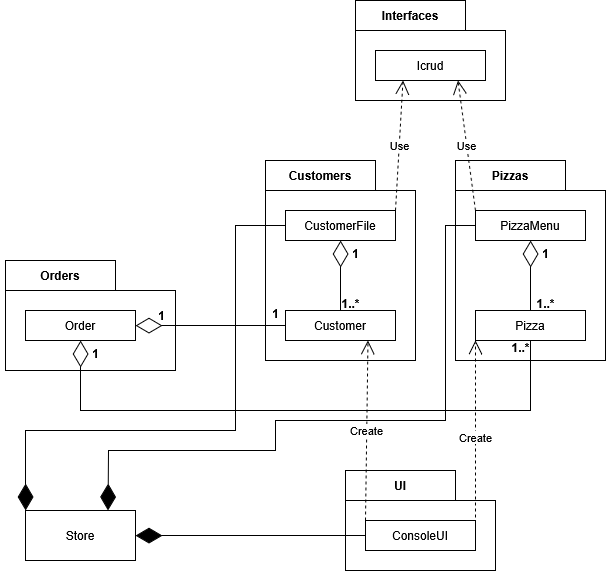

The diagram above was exported from draw.io. Its source (the exported page's mxGraphModel, read from the mxfile embedded in the PNG):
<mxGraphModel dx="1165" dy="743" grid="1" gridSize="10" guides="1" tooltips="1" connect="1" arrows="1" fold="1" page="1" pageScale="1" pageWidth="827" pageHeight="1169" math="0" shadow="0">
  <root>
    <mxCell id="0" />
    <mxCell id="1" parent="0" />
    <mxCell id="taB55-nC5Tu54G9NNAMW-20" value="Customers" style="shape=folder;fontStyle=1;tabWidth=110;tabHeight=30;tabPosition=left;html=1;boundedLbl=1;labelInHeader=1;container=1;collapsible=0;recursiveResize=0;whiteSpace=wrap;" vertex="1" parent="1">
      <mxGeometry x="374" y="270" width="150" height="200" as="geometry" />
    </mxCell>
    <mxCell id="taB55-nC5Tu54G9NNAMW-21" value="CustomerFile" style="html=1;whiteSpace=wrap;" vertex="1" parent="taB55-nC5Tu54G9NNAMW-20">
      <mxGeometry width="110" height="30" relative="1" as="geometry">
        <mxPoint x="20" y="50" as="offset" />
      </mxGeometry>
    </mxCell>
    <mxCell id="taB55-nC5Tu54G9NNAMW-22" value="Customer" style="html=1;whiteSpace=wrap;" vertex="1" parent="taB55-nC5Tu54G9NNAMW-20">
      <mxGeometry x="20" y="150" width="110" height="30" as="geometry" />
    </mxCell>
    <mxCell id="taB55-nC5Tu54G9NNAMW-49" value="" style="endArrow=diamondThin;endFill=0;endSize=24;html=1;rounded=0;exitX=0.5;exitY=0;exitDx=0;exitDy=0;entryX=0.5;entryY=1;entryDx=0;entryDy=0;" edge="1" parent="taB55-nC5Tu54G9NNAMW-20" source="taB55-nC5Tu54G9NNAMW-22" target="taB55-nC5Tu54G9NNAMW-21">
      <mxGeometry width="160" relative="1" as="geometry">
        <mxPoint x="130" y="100" as="sourcePoint" />
        <mxPoint x="290" y="100" as="targetPoint" />
      </mxGeometry>
    </mxCell>
    <mxCell id="taB55-nC5Tu54G9NNAMW-52" value="1" style="text;align=center;fontStyle=1;verticalAlign=middle;spacingLeft=3;spacingRight=3;strokeColor=none;rotatable=0;points=[[0,0.5],[1,0.5]];portConstraint=eastwest;html=1;" vertex="1" parent="taB55-nC5Tu54G9NNAMW-20">
      <mxGeometry x="80" y="80" width="20" height="26" as="geometry" />
    </mxCell>
    <mxCell id="taB55-nC5Tu54G9NNAMW-54" value="1..*" style="text;align=center;fontStyle=1;verticalAlign=middle;spacingLeft=3;spacingRight=3;strokeColor=none;rotatable=0;points=[[0,0.5],[1,0.5]];portConstraint=eastwest;html=1;" vertex="1" parent="taB55-nC5Tu54G9NNAMW-20">
      <mxGeometry x="70" y="130" width="30" height="26" as="geometry" />
    </mxCell>
    <mxCell id="taB55-nC5Tu54G9NNAMW-60" value="1" style="text;align=center;fontStyle=1;verticalAlign=middle;spacingLeft=3;spacingRight=3;strokeColor=none;rotatable=0;points=[[0,0.5],[1,0.5]];portConstraint=eastwest;html=1;" vertex="1" parent="taB55-nC5Tu54G9NNAMW-20">
      <mxGeometry y="140" width="20" height="26" as="geometry" />
    </mxCell>
    <mxCell id="taB55-nC5Tu54G9NNAMW-29" value="Pizzas" style="shape=folder;fontStyle=1;tabWidth=110;tabHeight=30;tabPosition=left;html=1;boundedLbl=1;labelInHeader=1;container=1;collapsible=0;recursiveResize=0;whiteSpace=wrap;" vertex="1" parent="1">
      <mxGeometry x="564" y="270" width="150" height="200" as="geometry" />
    </mxCell>
    <mxCell id="taB55-nC5Tu54G9NNAMW-30" value="PizzaMenu" style="html=1;whiteSpace=wrap;" vertex="1" parent="taB55-nC5Tu54G9NNAMW-29">
      <mxGeometry width="110" height="30" relative="1" as="geometry">
        <mxPoint x="20" y="50" as="offset" />
      </mxGeometry>
    </mxCell>
    <mxCell id="taB55-nC5Tu54G9NNAMW-31" value="Pizza" style="html=1;whiteSpace=wrap;" vertex="1" parent="taB55-nC5Tu54G9NNAMW-29">
      <mxGeometry x="20" y="150" width="110" height="30" as="geometry" />
    </mxCell>
    <mxCell id="taB55-nC5Tu54G9NNAMW-50" value="" style="endArrow=diamondThin;endFill=0;endSize=24;html=1;rounded=0;exitX=0.5;exitY=0;exitDx=0;exitDy=0;entryX=0.5;entryY=1;entryDx=0;entryDy=0;" edge="1" parent="taB55-nC5Tu54G9NNAMW-29" source="taB55-nC5Tu54G9NNAMW-31" target="taB55-nC5Tu54G9NNAMW-30">
      <mxGeometry width="160" relative="1" as="geometry">
        <mxPoint x="10" y="150" as="sourcePoint" />
        <mxPoint x="10" y="80" as="targetPoint" />
      </mxGeometry>
    </mxCell>
    <mxCell id="taB55-nC5Tu54G9NNAMW-55" value="1" style="text;align=center;fontStyle=1;verticalAlign=middle;spacingLeft=3;spacingRight=3;strokeColor=none;rotatable=0;points=[[0,0.5],[1,0.5]];portConstraint=eastwest;html=1;" vertex="1" parent="taB55-nC5Tu54G9NNAMW-29">
      <mxGeometry x="80" y="80" width="20" height="26" as="geometry" />
    </mxCell>
    <mxCell id="taB55-nC5Tu54G9NNAMW-56" value="1..*" style="text;align=center;fontStyle=1;verticalAlign=middle;spacingLeft=3;spacingRight=3;strokeColor=none;rotatable=0;points=[[0,0.5],[1,0.5]];portConstraint=eastwest;html=1;" vertex="1" parent="taB55-nC5Tu54G9NNAMW-29">
      <mxGeometry x="75" y="130" width="30" height="26" as="geometry" />
    </mxCell>
    <mxCell id="taB55-nC5Tu54G9NNAMW-61" value="1..*" style="text;align=center;fontStyle=1;verticalAlign=middle;spacingLeft=3;spacingRight=3;strokeColor=none;rotatable=0;points=[[0,0.5],[1,0.5]];portConstraint=eastwest;html=1;" vertex="1" parent="taB55-nC5Tu54G9NNAMW-29">
      <mxGeometry x="50" y="174" width="30" height="26" as="geometry" />
    </mxCell>
    <mxCell id="taB55-nC5Tu54G9NNAMW-32" value="UI" style="shape=folder;fontStyle=1;tabWidth=110;tabHeight=30;tabPosition=left;html=1;boundedLbl=1;labelInHeader=1;container=1;collapsible=0;recursiveResize=0;whiteSpace=wrap;" vertex="1" parent="1">
      <mxGeometry x="454" y="580" width="150" height="100" as="geometry" />
    </mxCell>
    <mxCell id="taB55-nC5Tu54G9NNAMW-33" value="ConsoleUI" style="html=1;whiteSpace=wrap;" vertex="1" parent="taB55-nC5Tu54G9NNAMW-32">
      <mxGeometry width="110" height="30" relative="1" as="geometry">
        <mxPoint x="20" y="50" as="offset" />
      </mxGeometry>
    </mxCell>
    <mxCell id="taB55-nC5Tu54G9NNAMW-35" value="Orders" style="shape=folder;fontStyle=1;tabWidth=110;tabHeight=30;tabPosition=left;html=1;boundedLbl=1;labelInHeader=1;container=1;collapsible=0;recursiveResize=0;whiteSpace=wrap;" vertex="1" parent="1">
      <mxGeometry x="114" y="370" width="170" height="110" as="geometry" />
    </mxCell>
    <mxCell id="taB55-nC5Tu54G9NNAMW-36" value="Order" style="html=1;whiteSpace=wrap;" vertex="1" parent="taB55-nC5Tu54G9NNAMW-35">
      <mxGeometry width="110" height="30" relative="1" as="geometry">
        <mxPoint x="20" y="50" as="offset" />
      </mxGeometry>
    </mxCell>
    <mxCell id="taB55-nC5Tu54G9NNAMW-62" value="1" style="text;align=center;fontStyle=1;verticalAlign=middle;spacingLeft=3;spacingRight=3;strokeColor=none;rotatable=0;points=[[0,0.5],[1,0.5]];portConstraint=eastwest;html=1;" vertex="1" parent="taB55-nC5Tu54G9NNAMW-35">
      <mxGeometry x="80" y="80" width="20" height="26" as="geometry" />
    </mxCell>
    <mxCell id="taB55-nC5Tu54G9NNAMW-64" value="1" style="text;align=center;fontStyle=1;verticalAlign=middle;spacingLeft=3;spacingRight=3;strokeColor=none;rotatable=0;points=[[0,0.5],[1,0.5]];portConstraint=eastwest;html=1;" vertex="1" parent="taB55-nC5Tu54G9NNAMW-35">
      <mxGeometry x="146" y="42" width="20" height="26" as="geometry" />
    </mxCell>
    <mxCell id="taB55-nC5Tu54G9NNAMW-37" value="Interfaces" style="shape=folder;fontStyle=1;tabWidth=110;tabHeight=30;tabPosition=left;html=1;boundedLbl=1;labelInHeader=1;container=1;collapsible=0;recursiveResize=0;whiteSpace=wrap;" vertex="1" parent="1">
      <mxGeometry x="464" y="110" width="150" height="100" as="geometry" />
    </mxCell>
    <mxCell id="taB55-nC5Tu54G9NNAMW-38" value="Icrud" style="html=1;whiteSpace=wrap;" vertex="1" parent="taB55-nC5Tu54G9NNAMW-37">
      <mxGeometry width="110" height="30" relative="1" as="geometry">
        <mxPoint x="20" y="50" as="offset" />
      </mxGeometry>
    </mxCell>
    <mxCell id="taB55-nC5Tu54G9NNAMW-39" value="Store" style="html=1;whiteSpace=wrap;" vertex="1" parent="1">
      <mxGeometry x="134" y="620" width="110" height="50" as="geometry" />
    </mxCell>
    <mxCell id="taB55-nC5Tu54G9NNAMW-44" value="" style="ellipse;whiteSpace=wrap;html=1;align=center;aspect=fixed;fillColor=none;strokeColor=none;resizable=0;perimeter=centerPerimeter;rotatable=0;allowArrows=0;points=[];outlineConnect=1;" vertex="1" parent="1">
      <mxGeometry x="334" y="320" width="10" height="10" as="geometry" />
    </mxCell>
    <mxCell id="taB55-nC5Tu54G9NNAMW-46" value="" style="ellipse;whiteSpace=wrap;html=1;align=center;aspect=fixed;fillColor=none;strokeColor=none;resizable=0;perimeter=centerPerimeter;rotatable=0;allowArrows=0;points=[];outlineConnect=1;" vertex="1" parent="1">
      <mxGeometry x="334" y="320" width="10" height="10" as="geometry" />
    </mxCell>
    <mxCell id="taB55-nC5Tu54G9NNAMW-47" value="Use" style="endArrow=open;endSize=12;dashed=1;html=1;rounded=0;entryX=0.25;entryY=1;entryDx=0;entryDy=0;exitX=1;exitY=0;exitDx=0;exitDy=0;" edge="1" parent="1" source="taB55-nC5Tu54G9NNAMW-21" target="taB55-nC5Tu54G9NNAMW-38">
      <mxGeometry width="160" relative="1" as="geometry">
        <mxPoint x="244" y="350" as="sourcePoint" />
        <mxPoint x="404" y="350" as="targetPoint" />
      </mxGeometry>
    </mxCell>
    <mxCell id="taB55-nC5Tu54G9NNAMW-48" value="Use" style="endArrow=open;endSize=12;dashed=1;html=1;rounded=0;entryX=0.75;entryY=1;entryDx=0;entryDy=0;exitX=0;exitY=0;exitDx=0;exitDy=0;" edge="1" parent="1" source="taB55-nC5Tu54G9NNAMW-30" target="taB55-nC5Tu54G9NNAMW-38">
      <mxGeometry width="160" relative="1" as="geometry">
        <mxPoint x="564" y="340" as="sourcePoint" />
        <mxPoint x="572" y="160" as="targetPoint" />
      </mxGeometry>
    </mxCell>
    <mxCell id="taB55-nC5Tu54G9NNAMW-57" value="" style="endArrow=diamondThin;endFill=0;endSize=24;html=1;rounded=0;exitX=0;exitY=0.5;exitDx=0;exitDy=0;entryX=1;entryY=0.5;entryDx=0;entryDy=0;" edge="1" parent="1" source="taB55-nC5Tu54G9NNAMW-22" target="taB55-nC5Tu54G9NNAMW-36">
      <mxGeometry width="160" relative="1" as="geometry">
        <mxPoint x="424" y="590" as="sourcePoint" />
        <mxPoint x="424" y="520" as="targetPoint" />
      </mxGeometry>
    </mxCell>
    <mxCell id="taB55-nC5Tu54G9NNAMW-58" value="" style="endArrow=diamondThin;endFill=0;endSize=24;html=1;rounded=0;exitX=0.5;exitY=1;exitDx=0;exitDy=0;entryX=0.5;entryY=1;entryDx=0;entryDy=0;" edge="1" parent="1" source="taB55-nC5Tu54G9NNAMW-31" target="taB55-nC5Tu54G9NNAMW-36">
      <mxGeometry width="160" relative="1" as="geometry">
        <mxPoint x="624" y="520" as="sourcePoint" />
        <mxPoint x="164" y="520" as="targetPoint" />
        <Array as="points">
          <mxPoint x="639" y="520" />
          <mxPoint x="189" y="520" />
        </Array>
      </mxGeometry>
    </mxCell>
    <mxCell id="taB55-nC5Tu54G9NNAMW-66" value="Create" style="endArrow=open;endSize=12;dashed=1;html=1;rounded=0;exitX=0;exitY=0;exitDx=0;exitDy=0;entryX=0.75;entryY=1;entryDx=0;entryDy=0;" edge="1" parent="1" source="taB55-nC5Tu54G9NNAMW-33" target="taB55-nC5Tu54G9NNAMW-22">
      <mxGeometry width="160" relative="1" as="geometry">
        <mxPoint x="384" y="370" as="sourcePoint" />
        <mxPoint x="544" y="370" as="targetPoint" />
      </mxGeometry>
    </mxCell>
    <mxCell id="taB55-nC5Tu54G9NNAMW-69" value="Create" style="endArrow=open;endSize=12;dashed=1;html=1;rounded=0;exitX=1;exitY=0.5;exitDx=0;exitDy=0;entryX=0;entryY=1;entryDx=0;entryDy=0;" edge="1" parent="1" source="taB55-nC5Tu54G9NNAMW-33" target="taB55-nC5Tu54G9NNAMW-31">
      <mxGeometry width="160" relative="1" as="geometry">
        <mxPoint x="364" y="130" as="sourcePoint" />
        <mxPoint x="597" y="370" as="targetPoint" />
        <Array as="points" />
      </mxGeometry>
    </mxCell>
    <mxCell id="taB55-nC5Tu54G9NNAMW-70" value="" style="endArrow=diamondThin;endFill=1;endSize=24;html=1;rounded=0;entryX=1;entryY=0.5;entryDx=0;entryDy=0;exitX=0;exitY=0.5;exitDx=0;exitDy=0;" edge="1" parent="1" source="taB55-nC5Tu54G9NNAMW-33" target="taB55-nC5Tu54G9NNAMW-39">
      <mxGeometry width="160" relative="1" as="geometry">
        <mxPoint x="259" y="585" as="sourcePoint" />
        <mxPoint x="419" y="585" as="targetPoint" />
      </mxGeometry>
    </mxCell>
    <mxCell id="taB55-nC5Tu54G9NNAMW-71" value="" style="endArrow=diamondThin;endFill=1;endSize=24;html=1;rounded=0;entryX=0;entryY=0;entryDx=0;entryDy=0;exitX=0;exitY=0.5;exitDx=0;exitDy=0;" edge="1" parent="1" source="taB55-nC5Tu54G9NNAMW-21" target="taB55-nC5Tu54G9NNAMW-39">
      <mxGeometry width="160" relative="1" as="geometry">
        <mxPoint x="374" y="330" as="sourcePoint" />
        <mxPoint x="194" y="580" as="targetPoint" />
        <Array as="points">
          <mxPoint x="344" y="335" />
          <mxPoint x="344" y="540" />
          <mxPoint x="134" y="540" />
        </Array>
      </mxGeometry>
    </mxCell>
    <mxCell id="taB55-nC5Tu54G9NNAMW-72" value="" style="endArrow=diamondThin;endFill=1;endSize=24;html=1;rounded=0;entryX=0.75;entryY=0;entryDx=0;entryDy=0;exitX=0;exitY=0.5;exitDx=0;exitDy=0;" edge="1" parent="1" source="taB55-nC5Tu54G9NNAMW-30" target="taB55-nC5Tu54G9NNAMW-39">
      <mxGeometry width="160" relative="1" as="geometry">
        <mxPoint x="579" y="335" as="sourcePoint" />
        <mxPoint x="319" y="630" as="targetPoint" />
        <Array as="points">
          <mxPoint x="554" y="335" />
          <mxPoint x="554" y="530" />
          <mxPoint x="384" y="530" />
          <mxPoint x="384" y="540" />
          <mxPoint x="384" y="560" />
          <mxPoint x="217" y="560" />
        </Array>
      </mxGeometry>
    </mxCell>
  </root>
</mxGraphModel>